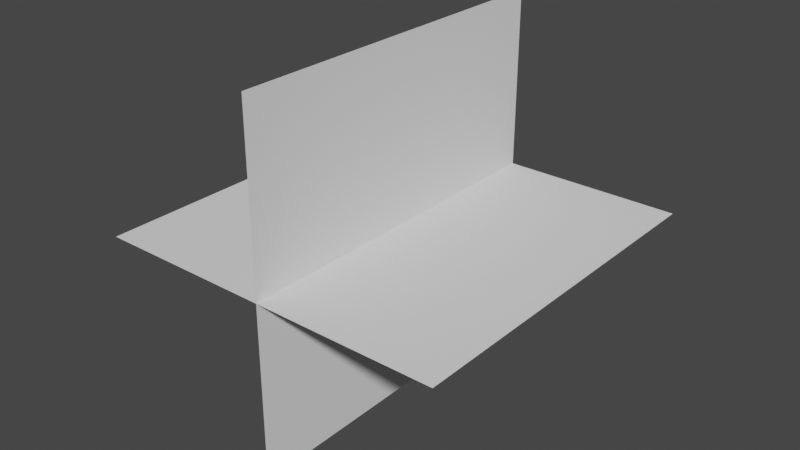 # Source: MuzzleFlashMesh.blend  (saved by Blender 2.93.21; exported with 4.5.12 LTS)
import bpy
from mathutils import Matrix  # noqa: F401  (used for matrix-valued properties, if any)

bpy.ops.wm.read_factory_settings(use_empty=True)
scene = bpy.context.scene
scene.name = 'Scene'

# ---- collections
col_collection = bpy.data.collections.new('Collection'); scene.collection.children.link(col_collection)

# ---- world
world_world = bpy.data.worlds.new('World'); scene.world = world_world
world_world.use_nodes = True; world_world.node_tree.nodes.clear()
_N = world_world.node_tree.nodes; _L = world_world.node_tree.links
n0 = _N.new('ShaderNodeOutputWorld'); n0.name = 'World Output'; n0.location = (300, 300)
n1 = _N.new('ShaderNodeBackground'); n1.name = 'Background'; n1.location = (10, 300)
n1.inputs[0].default_value = (0.05088, 0.05088, 0.05088, 1.0)
_L.new(n1.outputs[0], n0.inputs[0])
n0.is_active_output = True
world_world.color = (0.05088, 0.05088, 0.05088)
world_world.use_sun_shadow = False
world_world.sun_shadow_jitter_overblur = 0.0

# ---- meshes
me_plane_001 = bpy.data.meshes.new('Plane.001')
me_plane_001.from_pydata([(-0.9905, -2.013, 6.89e-05), (1.01, -2.013, 6.89e-05), (-0.9905, -0.01328, 6.89e-05), (1.01, -0.01328, 6.89e-05), (0.0095, -2.013, -0.9999), (0.0095, -2.013, 1.0), (0.0095, -0.01328, -0.9999), (0.0095, -0.01328, 1.0)], [], [(0, 1, 3, 2), (4, 5, 7, 6)])
_uv = me_plane_001.uv_layers.new(name='UVMap')
_uv.uv.foreach_set('vector', [0.9923, 0.003173, 0.9923, 0.9988, 0.003183, 0.9988, 0.003183, 0.003173, 0.9948, 0.006257, 0.9948, 0.9961, 0.002249, 0.9953, -0.002402, 0.006257])
me_plane_001.use_remesh_fix_poles = True
me_plane_001.use_remesh_preserve_attributes = False
me_plane_001.update()

# ---- objects
ob_plane_001 = bpy.data.objects.new('Plane.001', me_plane_001)

# ---- transforms, parenting, visibility, modifiers, constraints
ob_plane_001.location = (-6.89e-05, 0.005657, 0.0095)
ob_plane_001.rotation_euler = (0.0, 1.571, 0.0)

# ---- collection membership
col_collection.objects.link(ob_plane_001)

# ---- scene / render settings (as saved in the file)
scene.frame_start = 1; scene.frame_end = 250; scene.frame_set(1)
scene.render.engine = 'BLENDER_EEVEE_NEXT'
scene.cycles.use_denoising = False
scene.cycles.samples = 128
scene.cycles.sampling_pattern = 'TABULATED_SOBOL'
scene.cycles.use_adaptive_sampling = False
scene.cycles.use_light_tree = False
scene.view_settings.view_transform = 'Filmic'
bpy.context.view_layer.update()

# ---- added for rendering (the .blend has no active camera and no usable light): camera, sun
cam_auto = bpy.data.cameras.new('AutoCamera')
cam_auto.lens = 50.0
cam_auto.sensor_width = 36.0
cam_auto.clip_end = 1000.0
ob_auto_camera = bpy.data.objects.new('AutoCamera', cam_auto)
scene.collection.objects.link(ob_auto_camera)
ob_auto_camera.location = (3.20507, -4.85371, 2.56406)
ob_auto_camera.rotation_euler = (1.09748, -7.21219e-08, 0.694738)
scene.camera = ob_auto_camera
light_auto_sun = bpy.data.lights.new('AutoSun', 'SUN')
light_auto_sun.energy = 3.0
light_auto_sun.angle = 0.0523599
ob_auto_sun = bpy.data.objects.new('AutoSun', light_auto_sun)
scene.collection.objects.link(ob_auto_sun)
ob_auto_sun.rotation_euler = (0.872665, 0.174533, 0.523599)
bpy.context.view_layer.update()
